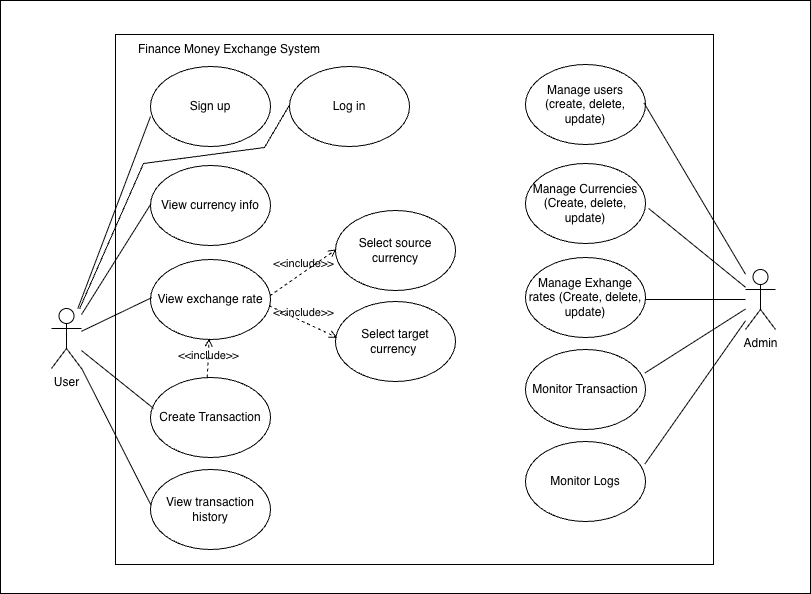

The diagram above was exported from draw.io. Its source (the exported page's mxGraphModel, read from the mxfile embedded in the PNG):
<mxGraphModel dx="1685" dy="556" grid="0" gridSize="10" guides="1" tooltips="1" connect="0" arrows="1" fold="1" page="1" pageScale="1" pageWidth="850" pageHeight="1100" background="#ffffff" math="0" shadow="0">
  <root>
    <mxCell id="0" />
    <mxCell id="1" parent="0" />
    <mxCell id="db6eSob7OuOy52q7YnZ2-105" parent="1" style="rounded=0;whiteSpace=wrap;html=1;" value="" vertex="1">
      <mxGeometry height="593" width="810" x="-4" y="21" as="geometry" />
    </mxCell>
    <mxCell id="db6eSob7OuOy52q7YnZ2-83" parent="1" style="rounded=0;whiteSpace=wrap;html=1;" value="" vertex="1">
      <mxGeometry height="530" width="598" x="111" y="55" as="geometry" />
    </mxCell>
    <mxCell id="KX3Xa2U4nPOGi9V9Zbjt-1" parent="1" style="shape=umlActor;verticalLabelPosition=bottom;verticalAlign=top;html=1;outlineConnect=0;" value="User&lt;div&gt;&lt;br&gt;&lt;/div&gt;" vertex="1">
      <mxGeometry height="60" width="30" x="47" y="329" as="geometry" />
    </mxCell>
    <mxCell id="db6eSob7OuOy52q7YnZ2-1" parent="1" style="ellipse;whiteSpace=wrap;html=1;" value="Sign up" vertex="1">
      <mxGeometry height="80" width="120" x="146" y="87" as="geometry" />
    </mxCell>
    <mxCell id="db6eSob7OuOy52q7YnZ2-2" parent="1" style="ellipse;whiteSpace=wrap;html=1;" value="Log in" vertex="1">
      <mxGeometry height="80" width="120" x="285" y="87" as="geometry" />
    </mxCell>
    <mxCell id="db6eSob7OuOy52q7YnZ2-29" edge="1" parent="1" source="KX3Xa2U4nPOGi9V9Zbjt-1" style="endArrow=none;html=1;rounded=0;entryX=0;entryY=0.625;entryDx=0;entryDy=0;entryPerimeter=0;" target="db6eSob7OuOy52q7YnZ2-1" value="">
      <mxGeometry height="50" relative="1" width="50" as="geometry">
        <mxPoint x="320" y="440" as="sourcePoint" />
        <mxPoint x="370" y="390" as="targetPoint" />
      </mxGeometry>
    </mxCell>
    <mxCell id="db6eSob7OuOy52q7YnZ2-66" edge="1" parent="1" source="KX3Xa2U4nPOGi9V9Zbjt-1" style="endArrow=none;html=1;rounded=0;entryX=-0.004;entryY=0.491;entryDx=0;entryDy=0;entryPerimeter=0;" target="db6eSob7OuOy52q7YnZ2-2" value="">
      <mxGeometry height="50" relative="1" width="50" as="geometry">
        <Array as="points">
          <mxPoint x="139" y="184" />
          <mxPoint x="260" y="168" />
        </Array>
        <mxPoint x="350" y="382" as="sourcePoint" />
        <mxPoint x="322" y="194" as="targetPoint" />
      </mxGeometry>
    </mxCell>
    <mxCell id="db6eSob7OuOy52q7YnZ2-68" parent="1" style="text;html=1;whiteSpace=wrap;strokeColor=none;fillColor=none;align=center;verticalAlign=middle;rounded=0;" value="Finance Money Exchange System" vertex="1">
      <mxGeometry height="30" width="198" x="126" y="55" as="geometry" />
    </mxCell>
    <mxCell id="db6eSob7OuOy52q7YnZ2-70" parent="1" style="ellipse;whiteSpace=wrap;html=1;" value="View exchange rate" vertex="1">
      <mxGeometry height="80" width="120" x="146" y="280" as="geometry" />
    </mxCell>
    <mxCell id="db6eSob7OuOy52q7YnZ2-71" parent="1" style="ellipse;whiteSpace=wrap;html=1;" value="View currency info" vertex="1">
      <mxGeometry height="80" width="120" x="146" y="186" as="geometry" />
    </mxCell>
    <mxCell id="db6eSob7OuOy52q7YnZ2-72" parent="1" style="ellipse;whiteSpace=wrap;html=1;" value="Create Transaction" vertex="1">
      <mxGeometry height="80" width="120" x="146" y="398" as="geometry" />
    </mxCell>
    <mxCell id="db6eSob7OuOy52q7YnZ2-73" parent="1" style="ellipse;whiteSpace=wrap;html=1;" value="View transaction history" vertex="1">
      <mxGeometry height="80" width="120" x="146" y="490" as="geometry" />
    </mxCell>
    <mxCell id="db6eSob7OuOy52q7YnZ2-74" parent="1" style="ellipse;whiteSpace=wrap;html=1;" value="Select source currency" vertex="1">
      <mxGeometry height="80" width="120" x="331" y="231" as="geometry" />
    </mxCell>
    <mxCell id="db6eSob7OuOy52q7YnZ2-75" parent="1" style="ellipse;whiteSpace=wrap;html=1;" value="Select target currency&amp;nbsp;" vertex="1">
      <mxGeometry height="80" width="120" x="331" y="322" as="geometry" />
    </mxCell>
    <mxCell id="db6eSob7OuOy52q7YnZ2-76" edge="1" parent="1" source="db6eSob7OuOy52q7YnZ2-70" style="html=1;verticalAlign=bottom;labelBackgroundColor=none;endArrow=open;endFill=0;dashed=1;rounded=0;entryX=0.007;entryY=0.486;entryDx=0;entryDy=0;entryPerimeter=0;exitX=0.995;exitY=0.453;exitDx=0;exitDy=0;exitPerimeter=0;" target="db6eSob7OuOy52q7YnZ2-74" value="&amp;lt;&amp;lt;include&amp;gt;&amp;gt;">
      <mxGeometry relative="1" width="160" as="geometry">
        <mxPoint x="261" y="319" as="sourcePoint" />
        <mxPoint x="421" y="319" as="targetPoint" />
      </mxGeometry>
    </mxCell>
    <mxCell id="db6eSob7OuOy52q7YnZ2-77" edge="1" parent="1" source="db6eSob7OuOy52q7YnZ2-70" style="html=1;verticalAlign=bottom;labelBackgroundColor=none;endArrow=open;endFill=0;dashed=1;rounded=0;entryX=0.014;entryY=0.451;entryDx=0;entryDy=0;entryPerimeter=0;exitX=0.988;exitY=0.578;exitDx=0;exitDy=0;exitPerimeter=0;" target="db6eSob7OuOy52q7YnZ2-75" value="&amp;lt;&amp;lt;include&amp;gt;&amp;gt;">
      <mxGeometry relative="1" width="160" as="geometry">
        <mxPoint x="261" y="319" as="sourcePoint" />
        <mxPoint x="421" y="319" as="targetPoint" />
      </mxGeometry>
    </mxCell>
    <mxCell id="db6eSob7OuOy52q7YnZ2-78" edge="1" parent="1" source="db6eSob7OuOy52q7YnZ2-72" style="html=1;verticalAlign=bottom;labelBackgroundColor=none;endArrow=open;endFill=0;dashed=1;rounded=0;exitX=0.473;exitY=0.001;exitDx=0;exitDy=0;exitPerimeter=0;entryX=0.488;entryY=0.987;entryDx=0;entryDy=0;entryPerimeter=0;" target="db6eSob7OuOy52q7YnZ2-70" value="&amp;lt;&amp;lt;include&amp;gt;&amp;gt;">
      <mxGeometry relative="1" width="160" x="-0.3285" y="-1" as="geometry">
        <mxPoint as="offset" />
        <mxPoint x="261" y="381" as="sourcePoint" />
        <mxPoint x="421" y="381" as="targetPoint" />
      </mxGeometry>
    </mxCell>
    <mxCell id="db6eSob7OuOy52q7YnZ2-79" edge="1" parent="1" source="KX3Xa2U4nPOGi9V9Zbjt-1" style="endArrow=none;html=1;rounded=0;entryX=0.003;entryY=0.481;entryDx=0;entryDy=0;entryPerimeter=0;" target="db6eSob7OuOy52q7YnZ2-71" value="">
      <mxGeometry height="50" relative="1" width="50" as="geometry">
        <mxPoint x="316" y="349" as="sourcePoint" />
        <mxPoint x="366" y="299" as="targetPoint" />
      </mxGeometry>
    </mxCell>
    <mxCell id="db6eSob7OuOy52q7YnZ2-80" edge="1" parent="1" source="KX3Xa2U4nPOGi9V9Zbjt-1" style="endArrow=none;html=1;rounded=0;entryX=0.011;entryY=0.476;entryDx=0;entryDy=0;entryPerimeter=0;" target="db6eSob7OuOy52q7YnZ2-70" value="">
      <mxGeometry height="50" relative="1" width="50" as="geometry">
        <mxPoint x="316" y="349" as="sourcePoint" />
        <mxPoint x="366" y="299" as="targetPoint" />
      </mxGeometry>
    </mxCell>
    <mxCell id="db6eSob7OuOy52q7YnZ2-81" edge="1" parent="1" source="KX3Xa2U4nPOGi9V9Zbjt-1" style="endArrow=none;html=1;rounded=0;entryX=0.026;entryY=0.387;entryDx=0;entryDy=0;entryPerimeter=0;" target="db6eSob7OuOy52q7YnZ2-72" value="">
      <mxGeometry height="50" relative="1" width="50" as="geometry">
        <mxPoint x="316" y="349" as="sourcePoint" />
        <mxPoint x="366" y="299" as="targetPoint" />
      </mxGeometry>
    </mxCell>
    <mxCell id="db6eSob7OuOy52q7YnZ2-82" edge="1" parent="1" source="KX3Xa2U4nPOGi9V9Zbjt-1" style="endArrow=none;html=1;rounded=0;entryX=0.003;entryY=0.442;entryDx=0;entryDy=0;entryPerimeter=0;" target="db6eSob7OuOy52q7YnZ2-73" value="">
      <mxGeometry height="50" relative="1" width="50" as="geometry">
        <mxPoint x="316" y="349" as="sourcePoint" />
        <mxPoint x="366" y="299" as="targetPoint" />
      </mxGeometry>
    </mxCell>
    <mxCell id="db6eSob7OuOy52q7YnZ2-85" parent="1" style="shape=umlActor;verticalLabelPosition=bottom;verticalAlign=top;html=1;outlineConnect=0;" value="Admin" vertex="1">
      <mxGeometry height="60" width="30" x="741" y="290" as="geometry" />
    </mxCell>
    <mxCell id="db6eSob7OuOy52q7YnZ2-86" parent="1" style="ellipse;whiteSpace=wrap;html=1;" value="Manage users&lt;br&gt;(create, delete, update)" vertex="1">
      <mxGeometry height="80" width="120" x="521" y="85" as="geometry" />
    </mxCell>
    <mxCell id="db6eSob7OuOy52q7YnZ2-88" edge="1" parent="1" source="db6eSob7OuOy52q7YnZ2-85" style="endArrow=none;html=1;rounded=0;entryX=0.988;entryY=0.482;entryDx=0;entryDy=0;entryPerimeter=0;" target="db6eSob7OuOy52q7YnZ2-86" value="">
      <mxGeometry height="50" relative="1" width="50" as="geometry">
        <mxPoint x="847" y="440" as="sourcePoint" />
        <mxPoint x="897" y="390" as="targetPoint" />
      </mxGeometry>
    </mxCell>
    <mxCell id="db6eSob7OuOy52q7YnZ2-91" parent="1" style="ellipse;whiteSpace=wrap;html=1;" value="Manage Exhange rates (Create, delete, update)" vertex="1">
      <mxGeometry height="80" width="120" x="521" y="278" as="geometry" />
    </mxCell>
    <mxCell id="db6eSob7OuOy52q7YnZ2-92" parent="1" style="ellipse;whiteSpace=wrap;html=1;" value="Manage Currencies&lt;br&gt;(Create, delete, update)" vertex="1">
      <mxGeometry height="80" width="120" x="521" y="184" as="geometry" />
    </mxCell>
    <mxCell id="db6eSob7OuOy52q7YnZ2-93" parent="1" style="ellipse;whiteSpace=wrap;html=1;" value="Monitor Transaction" vertex="1">
      <mxGeometry height="80" width="120" x="521" y="370" as="geometry" />
    </mxCell>
    <mxCell id="db6eSob7OuOy52q7YnZ2-94" parent="1" style="ellipse;whiteSpace=wrap;html=1;" value="Monitor Logs" vertex="1">
      <mxGeometry height="80" width="120" x="521" y="462" as="geometry" />
    </mxCell>
    <mxCell id="db6eSob7OuOy52q7YnZ2-100" edge="1" parent="1" source="db6eSob7OuOy52q7YnZ2-85" style="endArrow=none;html=1;rounded=0;entryX=1.026;entryY=0.562;entryDx=0;entryDy=0;entryPerimeter=0;" target="db6eSob7OuOy52q7YnZ2-92" value="">
      <mxGeometry height="50" relative="1" width="50" as="geometry">
        <mxPoint x="843" y="349" as="sourcePoint" />
        <mxPoint x="893" y="299" as="targetPoint" />
      </mxGeometry>
    </mxCell>
    <mxCell id="db6eSob7OuOy52q7YnZ2-101" edge="1" parent="1" source="db6eSob7OuOy52q7YnZ2-85" style="endArrow=none;html=1;rounded=0;" value="">
      <mxGeometry height="50" relative="1" width="50" as="geometry">
        <mxPoint x="843" y="349" as="sourcePoint" />
        <mxPoint x="641" y="320" as="targetPoint" />
      </mxGeometry>
    </mxCell>
    <mxCell id="db6eSob7OuOy52q7YnZ2-102" edge="1" parent="1" source="db6eSob7OuOy52q7YnZ2-85" style="endArrow=none;html=1;rounded=0;entryX=0.995;entryY=0.294;entryDx=0;entryDy=0;entryPerimeter=0;" target="db6eSob7OuOy52q7YnZ2-93" value="">
      <mxGeometry height="50" relative="1" width="50" as="geometry">
        <mxPoint x="843" y="349" as="sourcePoint" />
        <mxPoint x="893" y="299" as="targetPoint" />
      </mxGeometry>
    </mxCell>
    <mxCell id="db6eSob7OuOy52q7YnZ2-103" edge="1" parent="1" source="db6eSob7OuOy52q7YnZ2-85" style="endArrow=none;html=1;rounded=0;entryX=0.995;entryY=0.281;entryDx=0;entryDy=0;entryPerimeter=0;" target="db6eSob7OuOy52q7YnZ2-94" value="">
      <mxGeometry height="50" relative="1" width="50" as="geometry">
        <mxPoint x="843" y="349" as="sourcePoint" />
        <mxPoint x="893" y="299" as="targetPoint" />
      </mxGeometry>
    </mxCell>
  </root>
</mxGraphModel>